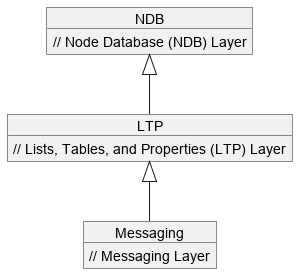

The diagram above was rendered by PlantUML. Its source (embedded in the PNG):
@startuml layers
object NDB {
    // Node Database (NDB) Layer
}
object LTP {
    // Lists, Tables, and Properties (LTP) Layer
}
object Messaging {
    // Messaging Layer
}
NDB <|-- LTP
LTP <|-- Messaging

@enduml